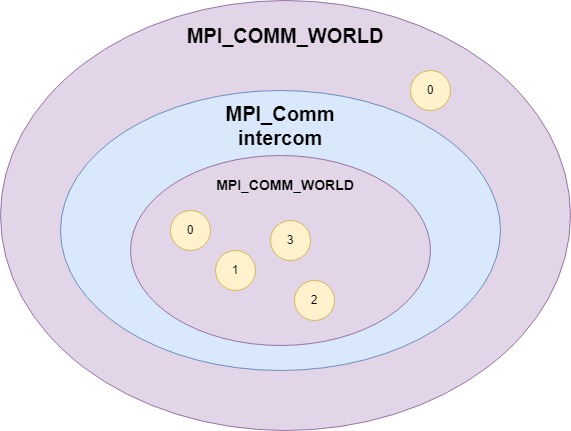

The diagram above was exported from draw.io. Its source (the exported page's mxGraphModel, read from the mxfile embedded in the PNG):
<mxGraphModel dx="1098" dy="687" grid="1" gridSize="10" guides="1" tooltips="1" connect="1" arrows="1" fold="1" page="1" pageScale="1" pageWidth="827" pageHeight="1169" math="0" shadow="0">
  <root>
    <mxCell id="0" />
    <mxCell id="1" parent="0" />
    <mxCell id="OT_t72DNXbIkr_OKzylJ-2" value="" style="ellipse;whiteSpace=wrap;html=1;fillColor=#e1d5e7;strokeColor=#9673a6;" vertex="1" parent="1">
      <mxGeometry x="80" y="110" width="570" height="430" as="geometry" />
    </mxCell>
    <mxCell id="OT_t72DNXbIkr_OKzylJ-3" value="&lt;b style=&quot;font-size: 20px;&quot;&gt;MPI_COMM_WORLD&lt;/b&gt;" style="text;html=1;strokeColor=none;fillColor=none;align=center;verticalAlign=middle;whiteSpace=wrap;rounded=0;fontSize=20;" vertex="1" parent="1">
      <mxGeometry x="335" y="130" width="60" height="30" as="geometry" />
    </mxCell>
    <mxCell id="OT_t72DNXbIkr_OKzylJ-4" value="" style="ellipse;whiteSpace=wrap;html=1;fillColor=#dae8fc;strokeColor=#6c8ebf;" vertex="1" parent="1">
      <mxGeometry x="140" y="200" width="440" height="280" as="geometry" />
    </mxCell>
    <mxCell id="OT_t72DNXbIkr_OKzylJ-5" value="&lt;b style=&quot;font-size: 20px;&quot;&gt;MPI_Comm intercom&lt;/b&gt;" style="text;html=1;strokeColor=none;fillColor=none;align=center;verticalAlign=middle;whiteSpace=wrap;rounded=0;fontSize=20;" vertex="1" parent="1">
      <mxGeometry x="330" y="220" width="60" height="30" as="geometry" />
    </mxCell>
    <mxCell id="OT_t72DNXbIkr_OKzylJ-7" value="0" style="ellipse;whiteSpace=wrap;html=1;aspect=fixed;fillColor=#fff2cc;strokeColor=#d6b656;" vertex="1" parent="1">
      <mxGeometry x="490" y="180" width="40" height="40" as="geometry" />
    </mxCell>
    <mxCell id="OT_t72DNXbIkr_OKzylJ-8" value="1" style="ellipse;whiteSpace=wrap;html=1;aspect=fixed;fillColor=#fff2cc;strokeColor=#d6b656;" vertex="1" parent="1">
      <mxGeometry x="250" y="320" width="40" height="40" as="geometry" />
    </mxCell>
    <mxCell id="OT_t72DNXbIkr_OKzylJ-9" value="" style="ellipse;whiteSpace=wrap;html=1;fillColor=#e1d5e7;strokeColor=#9673a6;" vertex="1" parent="1">
      <mxGeometry x="210" y="265" width="300" height="190" as="geometry" />
    </mxCell>
    <mxCell id="OT_t72DNXbIkr_OKzylJ-10" value="&lt;b style=&quot;font-size: 14px;&quot;&gt;MPI_COMM_WORLD&lt;/b&gt;" style="text;html=1;strokeColor=none;fillColor=none;align=center;verticalAlign=middle;whiteSpace=wrap;rounded=0;fontSize=14;" vertex="1" parent="1">
      <mxGeometry x="335" y="280" width="60" height="30" as="geometry" />
    </mxCell>
    <mxCell id="OT_t72DNXbIkr_OKzylJ-11" value="0" style="ellipse;whiteSpace=wrap;html=1;aspect=fixed;fillColor=#fff2cc;strokeColor=#d6b656;" vertex="1" parent="1">
      <mxGeometry x="250" y="320" width="40" height="40" as="geometry" />
    </mxCell>
    <mxCell id="OT_t72DNXbIkr_OKzylJ-12" value="1" style="ellipse;whiteSpace=wrap;html=1;aspect=fixed;fillColor=#fff2cc;strokeColor=#d6b656;" vertex="1" parent="1">
      <mxGeometry x="295" y="360" width="40" height="40" as="geometry" />
    </mxCell>
    <mxCell id="OT_t72DNXbIkr_OKzylJ-13" value="2" style="ellipse;whiteSpace=wrap;html=1;aspect=fixed;fillColor=#fff2cc;strokeColor=#d6b656;" vertex="1" parent="1">
      <mxGeometry x="374" y="390" width="40" height="40" as="geometry" />
    </mxCell>
    <mxCell id="OT_t72DNXbIkr_OKzylJ-14" value="3" style="ellipse;whiteSpace=wrap;html=1;aspect=fixed;fillColor=#fff2cc;strokeColor=#d6b656;" vertex="1" parent="1">
      <mxGeometry x="350" y="330" width="40" height="40" as="geometry" />
    </mxCell>
  </root>
</mxGraphModel>